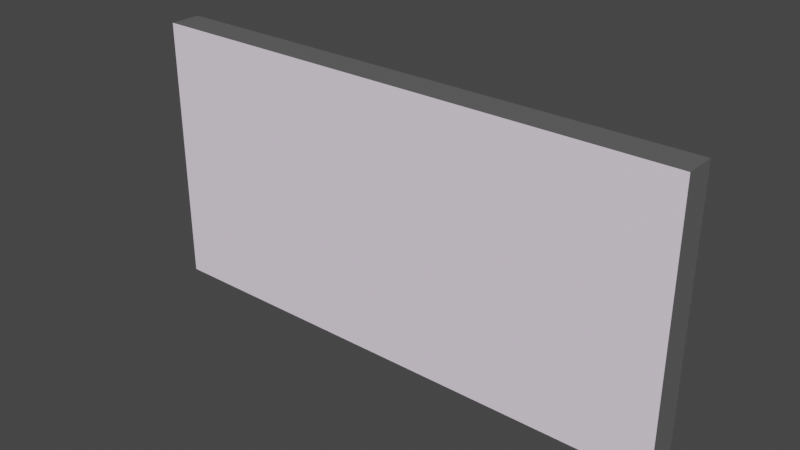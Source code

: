 # Source: Screen.blend  (saved by Blender 2.90.8; exported with 4.5.12 LTS)
import bpy
from mathutils import Matrix  # noqa: F401  (used for matrix-valued properties, if any)

bpy.ops.wm.read_factory_settings(use_empty=True)
scene = bpy.context.scene
scene.name = 'Scene'

# ---- collections
col_collection = bpy.data.collections.new('Collection'); scene.collection.children.link(col_collection)

# ---- materials (node trees are filled in below, after node groups)
mat_back = bpy.data.materials.new('Back')
mat_back.use_transparent_shadow = False
mat_front = bpy.data.materials.new('Front')
mat_front.use_transparent_shadow = False

# ---- material node trees
mat_back.use_nodes = True; mat_back.node_tree.nodes.clear()
_N = mat_back.node_tree.nodes; _L = mat_back.node_tree.links
n0 = _N.new('ShaderNodeBsdfPrincipled'); n0.name = 'Principled BSDF'; n0.location = (10, 300)
n0.distribution = 'GGX'
n0.subsurface_method = 'BURLEY'
n0.inputs[0].default_value = (0.1237, 0.1237, 0.1237, 1.0)
n0.inputs[3].default_value = 1.45
n0.inputs[27].default_value = (0.0, 0.0, 0.0, 1.0)
n0.inputs[28].default_value = 1.0
n1 = _N.new('ShaderNodeOutputMaterial'); n1.name = 'Material Output'; n1.location = (300, 300)
_L.new(n0.outputs[0], n1.inputs[0])
n1.is_active_output = True
mat_front.use_nodes = True; mat_front.node_tree.nodes.clear()
_N = mat_front.node_tree.nodes; _L = mat_front.node_tree.links
n0 = _N.new('ShaderNodeBsdfPrincipled'); n0.name = 'Principled BSDF'; n0.location = (10, 300)
n0.distribution = 'GGX'
n0.subsurface_method = 'BURLEY'
n0.inputs[0].default_value = (0.9778, 0.8444, 1.0, 1.0)
n0.inputs[3].default_value = 1.45
n0.inputs[27].default_value = (0.0, 0.0, 0.0, 1.0)
n0.inputs[28].default_value = 1.0
n1 = _N.new('ShaderNodeOutputMaterial'); n1.name = 'Material Output'; n1.location = (300, 300)
_L.new(n0.outputs[0], n1.inputs[0])
n1.is_active_output = True

# ---- world
world_world = bpy.data.worlds.new('World'); scene.world = world_world
world_world.use_nodes = True; world_world.node_tree.nodes.clear()
_N = world_world.node_tree.nodes; _L = world_world.node_tree.links
n0 = _N.new('ShaderNodeOutputWorld'); n0.name = 'World Output'; n0.location = (300, 300)
n1 = _N.new('ShaderNodeBackground'); n1.name = 'Background'; n1.location = (10, 300)
n1.inputs[0].default_value = (0.05088, 0.05088, 0.05088, 1.0)
_L.new(n1.outputs[0], n0.inputs[0])
n0.is_active_output = True
world_world.color = (0.05088, 0.05088, 0.05088)
world_world.use_sun_shadow = False
world_world.sun_shadow_jitter_overblur = 0.0

# ---- meshes
me_cube_002 = bpy.data.meshes.new('Cube.002')
me_cube_002.from_pydata([(-1.0, 0.05766, 0.5), (-1.0, -0.05766, 0.5), (-1.0, 0.05766, -0.5), (-1.0, -0.05766, -0.5), (1.0, 0.05766, 0.5), (1.0, -0.05766, 0.5), (1.0, 0.05766, -0.5), (1.0, -0.05766, -0.5)], [], [(0, 2, 3, 1), (2, 6, 7, 3), (6, 4, 5, 7), (4, 0, 1, 5), (2, 0, 4, 6), (7, 5, 1, 3)])
me_cube_002.polygons.foreach_set('material_index', [0, 0, 0, 0, 0, 1])
_uv = me_cube_002.uv_layers.new(name='UVMap')
_uv.uv.foreach_set('vector', [0.375, 0.0, 0.375, 0.25, 0.625, 0.25, 0.625, 0.0, 0.375, 0.25, 0.375, 0.5, 0.625, 0.5, 0.625, 0.25, 0.375, 0.5, 0.375, 0.75, 0.625, 0.75, 0.625, 0.5, 0.375, 0.75, 0.375, 1.0, 0.625, 1.0, 0.625, 0.75, 0.125, 0.5, 0.125, 0.75, 0.375, 0.75, 0.375, 0.5, 7.073e-05, 7.07e-05, 7.07e-05, 0.5, 0.9999, 0.5, 0.9999, 7.082e-05])
me_cube_002.materials.append(mat_back)
me_cube_002.materials.append(mat_front)
me_cube_002.use_remesh_fix_poles = True
me_cube_002.use_remesh_preserve_attributes = False
me_cube_002.use_mirror_vertex_groups = False
me_cube_002.update()

# ---- objects
ob_cube = bpy.data.objects.new('Cube', me_cube_002)

# ---- transforms, parenting, visibility, modifiers, constraints
ob_cube.location = (0.0, 0.0, 0.5)
ob_cube.lineart.crease_threshold = 0.0

# ---- collection membership
col_collection.objects.link(ob_cube)

# ---- scene / render settings (as saved in the file)
scene.frame_start = 1; scene.frame_end = 250; scene.frame_set(22)
scene.render.engine = 'BLENDER_EEVEE_NEXT'
scene.cycles.use_denoising = False
scene.cycles.samples = 128
scene.cycles.sampling_pattern = 'TABULATED_SOBOL'
scene.cycles.use_adaptive_sampling = False
scene.cycles.use_light_tree = False
scene.view_settings.view_transform = 'Filmic'
bpy.context.view_layer.update()

# ---- added for rendering (the .blend has no active camera and no usable light): camera, sun
cam_auto = bpy.data.cameras.new('AutoCamera')
cam_auto.lens = 50.0
cam_auto.sensor_width = 36.0
cam_auto.clip_end = 1000.0
ob_auto_camera = bpy.data.objects.new('AutoCamera', cam_auto)
scene.collection.objects.link(ob_auto_camera)
ob_auto_camera.location = (2.07161, -2.48594, 2.15729)
ob_auto_camera.rotation_euler = (1.09748, -7.21219e-08, 0.694738)
scene.camera = ob_auto_camera
light_auto_sun = bpy.data.lights.new('AutoSun', 'SUN')
light_auto_sun.energy = 3.0
light_auto_sun.angle = 0.0523599
ob_auto_sun = bpy.data.objects.new('AutoSun', light_auto_sun)
scene.collection.objects.link(ob_auto_sun)
ob_auto_sun.rotation_euler = (0.872665, 0.174533, 0.523599)
bpy.context.view_layer.update()
